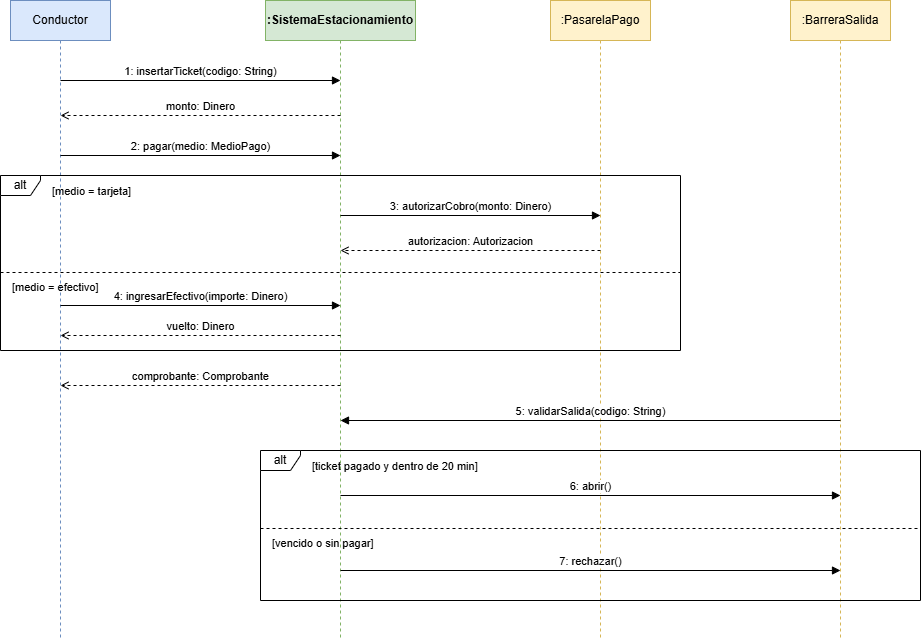

The diagram above was exported from draw.io. Its source (the exported page's mxGraphModel, read from the mxfile embedded in the PNG):
<mxGraphModel dx="1165" dy="677" grid="1" gridSize="10" guides="1" tooltips="1" connect="1" arrows="1" fold="1" page="1" pageScale="1" pageWidth="1100" pageHeight="800" math="0" shadow="0">
  <root>
    <mxCell id="0" />
    <mxCell id="1" parent="0" />
    <mxCell id="l1" parent="1" style="shape=umlLifeline;perimeter=lifelinePerimeter;whiteSpace=wrap;html=1;container=0;collapsible=0;recursiveResize=0;outlineConnect=0;size=40;fillColor=#dae8fc;strokeColor=#6c8ebf;" value="Conductor" vertex="1">
      <mxGeometry height="640" width="100" x="50" y="40" as="geometry" />
    </mxCell>
    <mxCell id="l2" parent="1" style="shape=umlLifeline;perimeter=lifelinePerimeter;whiteSpace=wrap;html=1;container=0;collapsible=0;recursiveResize=0;outlineConnect=0;size=40;fillColor=#d5e8d4;strokeColor=#82b366;fontStyle=1;" value=":SistemaEstacionamiento" vertex="1">
      <mxGeometry height="640" width="150" x="305" y="40" as="geometry" />
    </mxCell>
    <mxCell id="l3" parent="1" style="shape=umlLifeline;perimeter=lifelinePerimeter;whiteSpace=wrap;html=1;container=0;collapsible=0;recursiveResize=0;outlineConnect=0;size=40;fillColor=#fff2cc;strokeColor=#d6b656;" value=":PasarelaPago" vertex="1">
      <mxGeometry height="640" width="100" x="590" y="40" as="geometry" />
    </mxCell>
    <mxCell id="l4" parent="1" style="shape=umlLifeline;perimeter=lifelinePerimeter;whiteSpace=wrap;html=1;container=0;collapsible=0;recursiveResize=0;outlineConnect=0;size=40;fillColor=#fff2cc;strokeColor=#d6b656;" value=":BarreraSalida" vertex="1">
      <mxGeometry height="640" width="100" x="830" y="40" as="geometry" />
    </mxCell>
    <mxCell id="f1" parent="1" style="shape=umlFrame;whiteSpace=wrap;html=1;width=40;height=20;fillColor=none;" value="alt" vertex="1">
      <mxGeometry height="175" width="680" x="40" y="215" as="geometry" />
    </mxCell>
    <mxCell id="f1g1" parent="1" style="text;html=1;align=left;fontSize=11;" value="[medio = tarjeta]" vertex="1">
      <mxGeometry height="20" width="140" x="90" y="218" as="geometry" />
    </mxCell>
    <mxCell id="f1div" edge="1" parent="1" style="endArrow=none;dashed=1;html=1;">
      <mxGeometry relative="1" as="geometry">
        <mxPoint x="40" y="312" as="sourcePoint" />
        <mxPoint x="720" y="312" as="targetPoint" />
      </mxGeometry>
    </mxCell>
    <mxCell id="f1g2" parent="1" style="text;html=1;align=left;fontSize=11;" value="[medio = efectivo]" vertex="1">
      <mxGeometry height="20" width="140" x="50" y="314" as="geometry" />
    </mxCell>
    <mxCell id="f2" parent="1" style="shape=umlFrame;whiteSpace=wrap;html=1;width=40;height=20;fillColor=none;" value="alt" vertex="1">
      <mxGeometry height="150" width="660" x="300" y="490" as="geometry" />
    </mxCell>
    <mxCell id="f2g1" parent="1" style="text;html=1;align=left;fontSize=11;" value="[ticket pagado y dentro de 20 min]" vertex="1">
      <mxGeometry height="20" width="220" x="350" y="493" as="geometry" />
    </mxCell>
    <mxCell id="f2div" edge="1" parent="1" style="endArrow=none;dashed=1;html=1;">
      <mxGeometry relative="1" as="geometry">
        <mxPoint x="300" y="568" as="sourcePoint" />
        <mxPoint x="960" y="568" as="targetPoint" />
      </mxGeometry>
    </mxCell>
    <mxCell id="f2g2" parent="1" style="text;html=1;align=left;fontSize=11;" value="[vencido o sin pagar]" vertex="1">
      <mxGeometry height="20" width="180" x="310" y="570" as="geometry" />
    </mxCell>
    <mxCell id="m1" edge="1" parent="1" style="html=1;verticalAlign=bottom;endArrow=block;endFill=1;fontSize=11;" value="1: insertarTicket(codigo: String)">
      <mxGeometry relative="1" as="geometry">
        <mxPoint x="100" y="120" as="sourcePoint" />
        <mxPoint x="380" y="120" as="targetPoint" />
      </mxGeometry>
    </mxCell>
    <mxCell id="r1" edge="1" parent="1" style="html=1;verticalAlign=bottom;endArrow=open;dashed=1;fontSize=11;" value="monto: Dinero">
      <mxGeometry relative="1" as="geometry">
        <mxPoint x="380" y="155" as="sourcePoint" />
        <mxPoint x="100" y="155" as="targetPoint" />
      </mxGeometry>
    </mxCell>
    <mxCell id="m2" edge="1" parent="1" style="html=1;verticalAlign=bottom;endArrow=block;endFill=1;fontSize=11;" value="2: pagar(medio: MedioPago)">
      <mxGeometry relative="1" as="geometry">
        <mxPoint x="100" y="195" as="sourcePoint" />
        <mxPoint x="380" y="195" as="targetPoint" />
      </mxGeometry>
    </mxCell>
    <mxCell id="m3" edge="1" parent="1" style="html=1;verticalAlign=bottom;endArrow=block;endFill=1;fontSize=11;" value="3: autorizarCobro(monto: Dinero)">
      <mxGeometry relative="1" as="geometry">
        <mxPoint x="380" y="255" as="sourcePoint" />
        <mxPoint x="640" y="255" as="targetPoint" />
      </mxGeometry>
    </mxCell>
    <mxCell id="r3" edge="1" parent="1" style="html=1;verticalAlign=bottom;endArrow=open;dashed=1;fontSize=11;" value="autorizacion: Autorizacion">
      <mxGeometry relative="1" as="geometry">
        <mxPoint x="640" y="290" as="sourcePoint" />
        <mxPoint x="380" y="290" as="targetPoint" />
      </mxGeometry>
    </mxCell>
    <mxCell id="m4" edge="1" parent="1" style="html=1;verticalAlign=bottom;endArrow=block;endFill=1;fontSize=11;" value="4: ingresarEfectivo(importe: Dinero)">
      <mxGeometry relative="1" as="geometry">
        <mxPoint x="100" y="345" as="sourcePoint" />
        <mxPoint x="380" y="345" as="targetPoint" />
      </mxGeometry>
    </mxCell>
    <mxCell id="r4" edge="1" parent="1" style="html=1;verticalAlign=bottom;endArrow=open;dashed=1;fontSize=11;" value="vuelto: Dinero">
      <mxGeometry relative="1" as="geometry">
        <mxPoint x="380" y="375" as="sourcePoint" />
        <mxPoint x="100" y="375" as="targetPoint" />
      </mxGeometry>
    </mxCell>
    <mxCell id="r2" edge="1" parent="1" style="html=1;verticalAlign=bottom;endArrow=open;dashed=1;fontSize=11;" value="comprobante: Comprobante">
      <mxGeometry relative="1" as="geometry">
        <mxPoint x="380" y="425" as="sourcePoint" />
        <mxPoint x="100" y="425" as="targetPoint" />
      </mxGeometry>
    </mxCell>
    <mxCell id="m5" edge="1" parent="1" style="html=1;verticalAlign=bottom;endArrow=block;endFill=1;fontSize=11;" value="5: validarSalida(codigo: String)">
      <mxGeometry relative="1" as="geometry">
        <mxPoint x="880" y="460" as="sourcePoint" />
        <mxPoint x="380" y="460" as="targetPoint" />
      </mxGeometry>
    </mxCell>
    <mxCell id="m6" edge="1" parent="1" style="html=1;verticalAlign=bottom;endArrow=block;endFill=1;fontSize=11;" value="6: abrir()">
      <mxGeometry relative="1" as="geometry">
        <mxPoint x="380" y="535" as="sourcePoint" />
        <mxPoint x="880" y="535" as="targetPoint" />
      </mxGeometry>
    </mxCell>
    <mxCell id="m7" edge="1" parent="1" style="html=1;verticalAlign=bottom;endArrow=block;endFill=1;fontSize=11;" value="7: rechazar()">
      <mxGeometry relative="1" as="geometry">
        <mxPoint x="380" y="610" as="sourcePoint" />
        <mxPoint x="880" y="610" as="targetPoint" />
      </mxGeometry>
    </mxCell>
  </root>
</mxGraphModel>